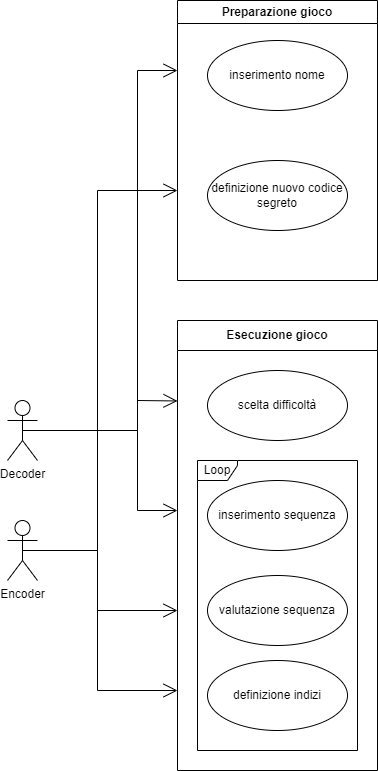

The diagram above was exported from draw.io. Its source (the exported page's mxGraphModel, read from the mxfile embedded in the PNG):
<mxGraphModel dx="1434" dy="836" grid="1" gridSize="10" guides="1" tooltips="1" connect="1" arrows="1" fold="1" page="1" pageScale="1" pageWidth="850" pageHeight="1100" math="0" shadow="0">
  <root>
    <mxCell id="0" />
    <mxCell id="1" parent="0" />
    <mxCell id="xihzh0UQp3UVXtUTC6Pa-1" value="Preparazione gioco" style="swimlane;whiteSpace=wrap;html=1;" parent="1" vertex="1">
      <mxGeometry x="320" y="40" width="200" height="280" as="geometry" />
    </mxCell>
    <mxCell id="xihzh0UQp3UVXtUTC6Pa-2" value="inserimento nome" style="ellipse;whiteSpace=wrap;html=1;" parent="xihzh0UQp3UVXtUTC6Pa-1" vertex="1">
      <mxGeometry x="30" y="40" width="140" height="70" as="geometry" />
    </mxCell>
    <mxCell id="xihzh0UQp3UVXtUTC6Pa-3" value="definizione nuovo codice segreto" style="ellipse;whiteSpace=wrap;html=1;" parent="xihzh0UQp3UVXtUTC6Pa-1" vertex="1">
      <mxGeometry x="30" y="160" width="140" height="70" as="geometry" />
    </mxCell>
    <mxCell id="xihzh0UQp3UVXtUTC6Pa-4" value="Decoder" style="shape=umlActor;verticalLabelPosition=bottom;verticalAlign=top;html=1;" parent="1" vertex="1">
      <mxGeometry x="150" y="440" width="30" height="60" as="geometry" />
    </mxCell>
    <mxCell id="xihzh0UQp3UVXtUTC6Pa-5" value="" style="endArrow=open;endFill=1;endSize=12;html=1;rounded=0;exitX=0.5;exitY=0.5;exitDx=0;exitDy=0;exitPerimeter=0;" parent="1" source="xihzh0UQp3UVXtUTC6Pa-4" edge="1">
      <mxGeometry width="160" relative="1" as="geometry">
        <mxPoint x="300" y="220" as="sourcePoint" />
        <mxPoint x="320" y="110" as="targetPoint" />
        <Array as="points">
          <mxPoint x="280" y="470" />
          <mxPoint x="280" y="110" />
        </Array>
      </mxGeometry>
    </mxCell>
    <mxCell id="xihzh0UQp3UVXtUTC6Pa-8" value="Encoder" style="shape=umlActor;verticalLabelPosition=bottom;verticalAlign=top;html=1;" parent="1" vertex="1">
      <mxGeometry x="150" y="560" width="30" height="60" as="geometry" />
    </mxCell>
    <mxCell id="xihzh0UQp3UVXtUTC6Pa-9" value="" style="endArrow=open;endFill=1;endSize=12;html=1;rounded=0;exitX=0.5;exitY=0.5;exitDx=0;exitDy=0;exitPerimeter=0;" parent="1" source="xihzh0UQp3UVXtUTC6Pa-8" edge="1">
      <mxGeometry width="160" relative="1" as="geometry">
        <mxPoint x="175" y="240" as="sourcePoint" />
        <mxPoint x="320" y="230" as="targetPoint" />
        <Array as="points">
          <mxPoint x="240" y="590" />
          <mxPoint x="240" y="230" />
        </Array>
      </mxGeometry>
    </mxCell>
    <mxCell id="XBeqb5sK7N5P5WI1V8Ra-1" value="Esecuzione gioco" style="swimlane;whiteSpace=wrap;html=1;startSize=30;" vertex="1" parent="1">
      <mxGeometry x="320" y="360" width="200" height="450" as="geometry" />
    </mxCell>
    <mxCell id="XBeqb5sK7N5P5WI1V8Ra-2" value="scelta difficoltà" style="ellipse;whiteSpace=wrap;html=1;" vertex="1" parent="XBeqb5sK7N5P5WI1V8Ra-1">
      <mxGeometry x="30" y="50" width="140" height="70" as="geometry" />
    </mxCell>
    <mxCell id="XBeqb5sK7N5P5WI1V8Ra-3" value="inserimento sequenza" style="ellipse;whiteSpace=wrap;html=1;" vertex="1" parent="XBeqb5sK7N5P5WI1V8Ra-1">
      <mxGeometry x="30" y="160" width="140" height="70" as="geometry" />
    </mxCell>
    <mxCell id="XBeqb5sK7N5P5WI1V8Ra-4" value="valutazione sequenza" style="ellipse;whiteSpace=wrap;html=1;" vertex="1" parent="XBeqb5sK7N5P5WI1V8Ra-1">
      <mxGeometry x="30" y="255" width="140" height="70" as="geometry" />
    </mxCell>
    <mxCell id="XBeqb5sK7N5P5WI1V8Ra-5" value="definizione indizi" style="ellipse;whiteSpace=wrap;html=1;" vertex="1" parent="XBeqb5sK7N5P5WI1V8Ra-1">
      <mxGeometry x="30" y="340" width="140" height="70" as="geometry" />
    </mxCell>
    <mxCell id="XBeqb5sK7N5P5WI1V8Ra-6" value="Loop" style="shape=umlFrame;whiteSpace=wrap;html=1;pointerEvents=0;width=40;height=20;" vertex="1" parent="XBeqb5sK7N5P5WI1V8Ra-1">
      <mxGeometry x="20" y="140" width="160" height="290" as="geometry" />
    </mxCell>
    <mxCell id="XBeqb5sK7N5P5WI1V8Ra-7" value="" style="endArrow=open;endFill=1;endSize=12;html=1;rounded=0;exitX=0.5;exitY=0.5;exitDx=0;exitDy=0;exitPerimeter=0;" edge="1" parent="1" source="xihzh0UQp3UVXtUTC6Pa-4">
      <mxGeometry width="160" relative="1" as="geometry">
        <mxPoint x="175" y="120" as="sourcePoint" />
        <mxPoint x="320" y="440.4761904761905" as="targetPoint" />
        <Array as="points">
          <mxPoint x="280" y="470" />
          <mxPoint x="280" y="440" />
        </Array>
      </mxGeometry>
    </mxCell>
    <mxCell id="XBeqb5sK7N5P5WI1V8Ra-8" value="" style="endArrow=open;endFill=1;endSize=12;html=1;rounded=0;exitX=0.5;exitY=0.5;exitDx=0;exitDy=0;exitPerimeter=0;" edge="1" parent="1" source="xihzh0UQp3UVXtUTC6Pa-4">
      <mxGeometry width="160" relative="1" as="geometry">
        <mxPoint x="175" y="480" as="sourcePoint" />
        <mxPoint x="320" y="550" as="targetPoint" />
        <Array as="points">
          <mxPoint x="280" y="470" />
          <mxPoint x="280" y="550" />
        </Array>
      </mxGeometry>
    </mxCell>
    <mxCell id="XBeqb5sK7N5P5WI1V8Ra-9" value="" style="endArrow=open;endFill=1;endSize=12;html=1;rounded=0;exitX=0.5;exitY=0.5;exitDx=0;exitDy=0;exitPerimeter=0;" edge="1" parent="1" source="xihzh0UQp3UVXtUTC6Pa-8">
      <mxGeometry width="160" relative="1" as="geometry">
        <mxPoint x="280" y="600" as="sourcePoint" />
        <mxPoint x="320" y="650" as="targetPoint" />
        <Array as="points">
          <mxPoint x="240" y="590" />
          <mxPoint x="240" y="650" />
        </Array>
      </mxGeometry>
    </mxCell>
    <mxCell id="XBeqb5sK7N5P5WI1V8Ra-10" value="" style="endArrow=open;endFill=1;endSize=12;html=1;rounded=0;exitX=0.5;exitY=0.5;exitDx=0;exitDy=0;exitPerimeter=0;" edge="1" parent="1" source="xihzh0UQp3UVXtUTC6Pa-8">
      <mxGeometry width="160" relative="1" as="geometry">
        <mxPoint x="140" y="700" as="sourcePoint" />
        <mxPoint x="320" y="730" as="targetPoint" />
        <Array as="points">
          <mxPoint x="240" y="590" />
          <mxPoint x="240" y="730" />
        </Array>
      </mxGeometry>
    </mxCell>
  </root>
</mxGraphModel>